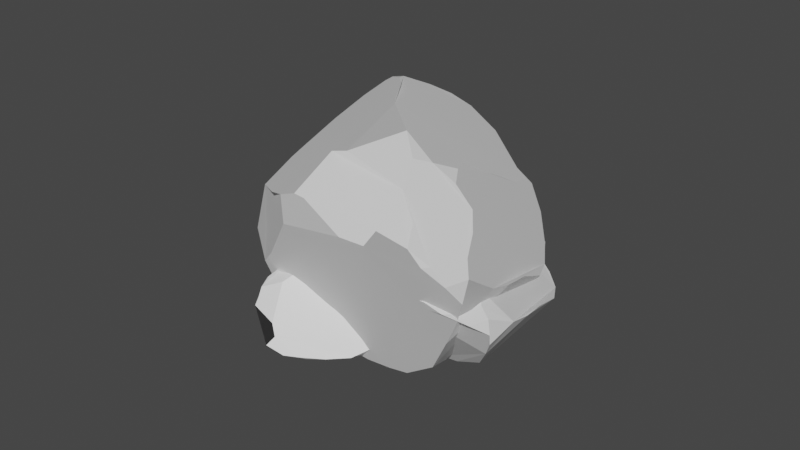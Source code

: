# Source: Stones.blend  (saved by Blender 3.1.7; exported with 4.5.12 LTS)
import bpy
from mathutils import Matrix  # noqa: F401  (used for matrix-valued properties, if any)

bpy.ops.wm.read_factory_settings(use_empty=True)
scene = bpy.context.scene
scene.name = 'Scene'

# ---- collections
col_collection = bpy.data.collections.new('Collection'); scene.collection.children.link(col_collection)

# ---- materials (node trees are filled in below, after node groups)
mat_material = bpy.data.materials.new('Material')
mat_material.alpha_threshold = 0.0
mat_material.use_transparent_shadow = False
mat_material.line_color = (0.0, 0.0, 0.0, 1.0)
mat_material_001 = bpy.data.materials.new('Material.001')
mat_material_001.use_transparent_shadow = False
mat_material_002 = bpy.data.materials.new('Material.002')
mat_material_002.use_transparent_shadow = False

# ---- material node trees
mat_material.use_nodes = True; mat_material.node_tree.nodes.clear()
_N = mat_material.node_tree.nodes; _L = mat_material.node_tree.links
n0 = _N.new('ShaderNodeOutputMaterial'); n0.name = 'Material Output'; n0.location = (300, 300)
n1 = _N.new('ShaderNodeBsdfPrincipled'); n1.name = 'Principled BSDF'; n1.location = (10, 300)
n1.distribution = 'GGX'
n1.subsurface_method = 'BURLEY'
n1.inputs[2].default_value = 0.4
n1.inputs[3].default_value = 1.45
n1.inputs[27].default_value = (0.0, 0.0, 0.0, 1.0)
n1.inputs[28].default_value = 1.0
_L.new(n1.outputs[0], n0.inputs[0])
n0.is_active_output = True
mat_material_001.use_nodes = True; mat_material_001.node_tree.nodes.clear()
_N = mat_material_001.node_tree.nodes; _L = mat_material_001.node_tree.links
n0 = _N.new('ShaderNodeBsdfPrincipled'); n0.name = 'Principled BSDF'; n0.location = (10, 300)
n0.distribution = 'GGX'
n0.subsurface_method = 'RANDOM_WALK_SKIN'
n0.inputs[2].default_value = 0.4
n0.inputs[3].default_value = 1.45
n0.inputs[27].default_value = (0.0, 0.0, 0.0, 1.0)
n0.inputs[28].default_value = 1.0
n1 = _N.new('ShaderNodeOutputMaterial'); n1.name = 'Material Output'; n1.location = (300, 300)
n2 = _N.new('ShaderNodeNormalMap'); n2.name = 'Normal Map'; n2.location = (-300, -300)
n2.label = 'Normal/Map'
n2.inputs[0].default_value = 0.0
_L.new(n0.outputs[0], n1.inputs[0])
_L.new(n2.outputs[0], n0.inputs[5])
n1.is_active_output = True
mat_material_002.use_nodes = True; mat_material_002.node_tree.nodes.clear()
_N = mat_material_002.node_tree.nodes; _L = mat_material_002.node_tree.links
n0 = _N.new('ShaderNodeBsdfPrincipled'); n0.name = 'Principled BSDF'; n0.location = (10, 300)
n0.distribution = 'GGX'
n0.subsurface_method = 'RANDOM_WALK_SKIN'
n0.inputs[2].default_value = 0.4
n0.inputs[3].default_value = 1.45
n0.inputs[27].default_value = (0.0, 0.0, 0.0, 1.0)
n0.inputs[28].default_value = 1.0
n1 = _N.new('ShaderNodeOutputMaterial'); n1.name = 'Material Output'; n1.location = (300, 300)
n2 = _N.new('ShaderNodeNormalMap'); n2.name = 'Normal Map'; n2.location = (-300, -300)
n2.label = 'Normal/Map'
n2.inputs[0].default_value = 0.0
_L.new(n0.outputs[0], n1.inputs[0])
_L.new(n2.outputs[0], n0.inputs[5])
n1.is_active_output = True

# ---- world
world_world = bpy.data.worlds.new('World'); scene.world = world_world
world_world.use_nodes = True; world_world.node_tree.nodes.clear()
_N = world_world.node_tree.nodes; _L = world_world.node_tree.links
n0 = _N.new('ShaderNodeOutputWorld'); n0.name = 'World Output'; n0.location = (300, 300)
n1 = _N.new('ShaderNodeBackground'); n1.name = 'Background'; n1.location = (10, 300)
n1.inputs[0].default_value = (0.05088, 0.05088, 0.05088, 1.0)
_L.new(n1.outputs[0], n0.inputs[0])
n0.is_active_output = True
world_world.color = (0.05088, 0.05088, 0.05088)
world_world.use_sun_shadow = False
world_world.sun_shadow_jitter_overblur = 0.0

# ---- meshes
me_cube = bpy.data.meshes.new('Cube')
me_cube.from_pydata([(0.2758, -0.663, -0.5172), (1.394, -0.6012, -0.1811), (0.259, 0.5188, -0.2773), (0.7469, -0.8552, 0.8329), (0.7223, -0.8903, 0.792), (0.61, -0.682, -0.8199), (0.7599, 0.6227, 0.6052), (1.523, -0.2057, -0.5776), (1.506, -0.05945, -0.7569), (1.401, 0.2721, -0.7274), (0.8338, 0.5636, 0.7096), (1.009, 0.5082, 0.7136), (1.166, 0.4991, 0.5676), (0.7184, 0.4524, 0.7631), (0.8971, 0.4745, 0.8117), (0.84, 0.3259, 0.8994), (0.4587, 0.2166, 0.7855), (1.276, 0.1429, 0.4807), (0.1857, -0.1084, 0.7847), (0.2666, 0.03898, 0.7615), (0.8349, -0.01739, 0.9763), (0.7816, -0.2147, 1.013), (0.7455, -0.3972, 1.025), (0.01899, -0.2174, 0.6262), (0.1509, -0.2756, 0.8204), (0.3517, -0.4464, 0.932), (0.7564, -0.6198, 0.9654), (1.086, -0.5706, 0.7236), (0.98, -0.5997, 0.8244), (0.8548, -0.643, 0.9012), (0.499, -0.5416, 0.989), (0.623, -0.6242, 1.012), (0.6763, -0.7581, 0.9269), (1.169, -0.6349, 0.5665), (1.3, -0.7069, 0.08996), (1.214, -0.707, 0.3879), (1.19, -0.797, 0.3002), (1.056, -0.8789, -0.1303), (1.034, -0.9219, 0.435), (1.008, -0.8429, -0.2735), (0.907, -0.9293, 0.6223), (0.7845, -0.9636, 0.6931), (0.7241, -1.012, -0.248), (0.7917, -1.037, 0.4806), (0.7362, -1.042, -0.1326), (0.6795, -0.9933, 0.413), (0.6496, -0.9411, -0.4896), (0.6735, -0.988, -0.37), (0.6481, -0.9898, 0.2112), (0.5185, -0.888, -0.3291), (-0.003857, -0.3236, -0.5327), (-0.1028, -0.177, -0.3284), (-0.08325, -0.1806, -0.1436), (-0.06846, -0.1587, 0.2506), (-0.01553, -0.2196, 0.4823), (-0.08973, -0.1488, -0.001656), (-0.0175, -0.167, 0.4893), (-0.08004, -0.2016, -0.5091), (0.007073, 0.07456, -0.5598), (0.07487, 0.2465, -0.4359), (0.1347, 0.3499, -0.3691), (0.2634, 0.529, -0.2333), (0.9418, 0.5565, -0.6416), (0.967, 0.4991, -0.7522), (1.17, 0.3966, -0.7829), (0.8801, 0.3271, -0.8369), (1.314, 0.2601, -0.8338), (0.5909, 0.06389, -0.8851), (0.8174, -0.002354, -1.019), (0.1723, 0.02766, -0.7041), (1.426, 0.05491, -0.8954), (1.456, 0.001835, -0.8585), (0.4, -0.1382, -0.9307), (1.314, -0.03282, -0.9451), (0.8225, -0.1635, -1.082), (0.3224, -0.2105, -0.9146), (0.8645, -0.2434, -1.063), (1.108, -0.1366, -1.004), (0.3459, -0.6103, -0.7763), (0.7402, -0.5298, -0.8869), (0.7909, -0.4001, -0.975), (0.1867, -0.5489, -0.6394), (1.366, 0.4469, 0.1452), (1.3, 0.471, 0.4028), (1.308, 0.3124, 0.4208), (1.49, 0.3793, -0.03237), (1.544, 0.3053, -0.3342), (1.469, 0.2839, -0.6072), (1.575, 0.2454, -0.4463), (1.561, 0.2902, -0.268), (1.564, 0.1797, -0.6099), (1.539, -0.06583, -0.6632), (1.278, -0.03522, 0.4349), (1.269, -0.2235, 0.4352), (1.505, -0.303, -0.4595), (1.479, -0.3885, -0.3817), (1.423, -0.5287, -0.2599), (1.274, -0.45, 0.4097), (1.24, -0.5529, 0.4717), (0.337, 0.6225, -0.2267), (0.506, 0.7318, -0.01738), (0.5349, 0.7128, -0.2609), (0.508, 0.6975, 0.1172), (0.603, 0.7064, 0.2701), (0.6305, 0.6755, -0.3444), (0.8146, 0.6127, -0.534), (0.6809, 0.6759, 0.4529)], [], [(10, 13, 14), (18, 23, 24), (33, 98, 97, 93, 17, 84, 83, 12, 11, 14, 15, 20, 21, 22, 26, 29, 28, 27), (17, 93, 92), (35, 36, 34), (34, 37, 39, 42, 47, 46, 5, 79, 80, 77, 73, 71, 8, 7, 94, 95, 96, 1), (40, 41, 43, 45, 48, 44, 42, 39, 37, 38), (50, 51, 57), (60, 61, 2), (103, 106, 6, 10, 11, 12, 83, 82, 85, 86, 88, 87, 9, 66, 64, 63, 62, 105, 104, 101, 100), (8, 71, 70, 66, 9, 90, 91), (68, 65, 66, 70, 73, 77, 76, 74), (5, 78, 75, 72, 68, 74, 80), (74, 76, 80), (57, 58, 69, 72, 75, 78, 81, 50), (86, 89, 88), (7, 8, 91), (83, 84, 17, 92, 93, 97, 98, 35, 34, 1, 96, 95, 94, 7, 91, 90, 88, 89, 85, 82), (61, 102, 99), (63, 65, 67, 69, 59, 60, 2, 99, 101, 104, 105), (102, 103, 100), (105, 62, 63), (10, 6, 13), (15, 14, 13, 16, 19, 18, 24, 21, 20), (21, 24, 25), (22, 21, 25, 30, 31, 26), (31, 32, 26), (32, 4, 3), (98, 33, 35), (29, 26, 32, 3, 41, 40, 38, 36, 35, 33, 27, 28), (34, 36, 38, 37), (41, 3, 4), (43, 41, 4, 32, 31, 30, 25, 24, 23, 54, 53, 55, 52, 51, 50, 81, 0, 49, 48, 45), (51, 52, 55, 59, 58, 57), (54, 56, 53), (54, 23, 56), (55, 60, 59), (69, 58, 59), (63, 64, 65), (64, 66, 65), (65, 68, 72), (65, 72, 67), (70, 71, 73), (69, 67, 72), (77, 80, 76), (79, 5, 80), (0, 81, 78, 5, 46, 47, 49), (86, 85, 89), (87, 88, 90), (9, 87, 90), (2, 61, 99), (99, 102, 100, 101), (61, 60, 55, 53, 56, 23, 18, 19, 16, 13, 6, 106, 103, 102), (14, 11, 10), (48, 49, 47, 42, 44)])
_uv = me_cube.uv_layers.new(name='UVMap')
_uv.uv.foreach_set('vector', [0.7337, 0.5173, 0.7545, 0.5357, 0.7254, 0.5364, 0.8452, 0.6319, 0.8713, 0.6555, 0.8464, 0.6591, 0.661, 0.7388, 0.613, 0.746, 0.6024, 0.7181, 0.6099, 0.6608, 0.6222, 0.5823, 0.611, 0.5408, 0.6069, 0.5049, 0.6631, 0.5124, 0.7027, 0.5221, 0.7254, 0.5364, 0.7337, 0.5626, 0.7318, 0.6184, 0.7421, 0.6468, 0.7465, 0.6736, 0.7461, 0.708, 0.7307, 0.7156, 0.7076, 0.7157, 0.6837, 0.72, 0.6222, 0.5823, 0.6099, 0.6608, 0.6094, 0.6168, 0.5765, 0.778, 0.5538, 0.7908, 0.5152, 0.7631, 0.5152, 0.7631, 0.4759, 0.8179, 0.4502, 0.8241, 0.4634, 0.8761, 0.4421, 0.8859, 0.4231, 0.8894, 0.2229, 0.7373, 0.2486, 0.7112, 0.2538, 0.6869, 0.3043, 0.6485, 0.3376, 0.6296, 0.3625, 0.625, 0.3769, 0.632, 0.4015, 0.6582, 0.4163, 0.6803, 0.4287, 0.6962, 0.4479, 0.7253, 0.4664, 0.741, 0.598, 0.8466, 0.6037, 0.8641, 0.5721, 0.8672, 0.564, 0.8827, 0.5282, 0.8869, 0.479, 0.8746, 0.4634, 0.8761, 0.4502, 0.8241, 0.4759, 0.8179, 0.5716, 0.8268, 0.4037, 0.07019, 0.4424, 0.1014, 0.4128, 0.09568, 0.4306, 0.2057, 0.4636, 0.257, 0.4475, 0.2555, 0.5652, 0.3439, 0.5976, 0.3625, 0.7424, 0.5009, 0.7337, 0.5173, 0.7027, 0.5221, 0.6245, 0.4669, 0.6069, 0.5049, 0.5435, 0.5173, 0.5049, 0.5476, 0.447, 0.5652, 0.4266, 0.5777, 0.3946, 0.5702, 0.3699, 0.5745, 0.3456, 0.5795, 0.3291, 0.5473, 0.2896, 0.5268, 0.375, 0.4401, 0.3951, 0.3866, 0.4406, 0.3466, 0.4601, 0.3306, 0.5097, 0.3242, 0.3769, 0.632, 0.3625, 0.625, 0.3566, 0.6161, 0.3456, 0.5795, 0.3699, 0.5745, 0.4038, 0.5921, 0.394, 0.6343, 0.2605, 0.6267, 0.2733, 0.5694, 0.3456, 0.5795, 0.3566, 0.6161, 0.3376, 0.6296, 0.3043, 0.6485, 0.2657, 0.6587, 0.26, 0.6483, 0.2229, 0.7373, 0.1795, 0.7286, 0.1786, 0.6562, 0.1909, 0.6444, 0.2605, 0.6267, 0.26, 0.6483, 0.2538, 0.6869, 0.26, 0.6483, 0.2657, 0.6587, 0.2538, 0.6869, 0.4128, 0.09568, 0.4007, 0.1433, 0.1388, 0.6149, 0.1909, 0.6444, 0.1786, 0.6562, 0.1795, 0.7286, 0.1423, 0.7296, 0.4037, 0.07019, 0.447, 0.5652, 0.4598, 0.5683, 0.4266, 0.5777, 0.4015, 0.6582, 0.3769, 0.632, 0.394, 0.6343, 0.6069, 0.5049, 0.611, 0.5408, 0.6222, 0.5823, 0.6094, 0.6168, 0.6099, 0.6608, 0.6024, 0.7181, 0.613, 0.746, 0.5765, 0.778, 0.5152, 0.7631, 0.4664, 0.741, 0.4479, 0.7253, 0.4287, 0.6962, 0.4163, 0.6803, 0.4015, 0.6582, 0.394, 0.6343, 0.4038, 0.5921, 0.4266, 0.5777, 0.4598, 0.5683, 0.5049, 0.5476, 0.5435, 0.5173, 0.4636, 0.257, 0.534, 0.3254, 0.4628, 0.2841, 0.2896, 0.5268, 0.2733, 0.5694, 0.2138, 0.6059, 0.3799, 0.1445, 0.4185, 0.1827, 0.4306, 0.2057, 0.4475, 0.2555, 0.4628, 0.2841, 0.4601, 0.3306, 0.4406, 0.3466, 0.2656, 0.5, 0.534, 0.3254, 0.5652, 0.3439, 0.5097, 0.3242, 0.3951, 0.3866, 0.375, 0.4401, 0.375, 0.4027, 0.7337, 0.5173, 0.7424, 0.5009, 0.7545, 0.5357, 0.7337, 0.5626, 0.7254, 0.5364, 0.7545, 0.5357, 0.7977, 0.5723, 0.8337, 0.6029, 0.8452, 0.6319, 0.8464, 0.6591, 0.7421, 0.6468, 0.7318, 0.6184, 0.7421, 0.6468, 0.8464, 0.6591, 0.8093, 0.6847, 0.7465, 0.6736, 0.7421, 0.6468, 0.8093, 0.6847, 0.7853, 0.6972, 0.7664, 0.7065, 0.7461, 0.708, 0.7664, 0.7065, 0.758, 0.7281, 0.7461, 0.708, 0.758, 0.7281, 0.7521, 0.7497, 0.747, 0.7454, 0.613, 0.746, 0.6172, 0.785, 0.5765, 0.778, 0.7307, 0.7156, 0.7461, 0.708, 0.758, 0.7281, 0.6242, 0.8672, 0.6037, 0.8641, 0.598, 0.8466, 0.5716, 0.8268, 0.5538, 0.7908, 0.5765, 0.778, 0.661, 0.7388, 0.6837, 0.72, 0.7076, 0.7157, 0.5152, 0.7631, 0.5538, 0.7908, 0.5716, 0.8268, 0.4759, 0.8179, 0.6037, 0.8641, 0.6242, 0.8672, 0.6228, 0.8766, 0.5721, 0.8672, 0.6037, 0.8641, 0.7521, 0.7497, 0.758, 0.7281, 0.7664, 0.7065, 0.7853, 0.6972, 0.8093, 0.6847, 0.8464, 0.6591, 0.613, 0.09927, 0.5892, 0.09705, 0.5501, 0.1114, 0.4989, 0.108, 0.4748, 0.1008, 0.4424, 0.1014, 0.4037, 0.07019, 0.3789, 0.02872, 0.3954, 0.9712, 0.4416, 0.9117, 0.5282, 0.8869, 0.564, 0.8827, 0.4424, 0.1014, 0.4748, 0.1008, 0.4989, 0.108, 0.4185, 0.1827, 0.4007, 0.1433, 0.4128, 0.09568, 0.5892, 0.09705, 0.5934, 0.1111, 0.5501, 0.1114, 0.5892, 0.09705, 0.613, 0.09927, 0.5934, 0.1111, 0.4989, 0.108, 0.4306, 0.2057, 0.4185, 0.1827, 0.3799, 0.1445, 0.4007, 0.1433, 0.4185, 0.1827, 0.2896, 0.5268, 0.3291, 0.5473, 0.2733, 0.5694, 0.3291, 0.5473, 0.3456, 0.5795, 0.2733, 0.5694, 0.2733, 0.5694, 0.2605, 0.6267, 0.1909, 0.6444, 0.2733, 0.5694, 0.1909, 0.6444, 0.2138, 0.6059, 0.3566, 0.6161, 0.3625, 0.625, 0.3376, 0.6296, 0.1388, 0.6149, 0.2138, 0.6059, 0.1909, 0.6444, 0.3043, 0.6485, 0.2538, 0.6869, 0.2657, 0.6587, 0.2486, 0.7112, 0.2229, 0.7373, 0.2538, 0.6869, 0.1341, 0.7448, 0.1423, 0.7296, 0.1795, 0.7286, 0.3749, 0.9073, 0.4231, 0.8894, 0.4421, 0.8859, 0.4416, 0.9117, 0.447, 0.5652, 0.5049, 0.5476, 0.4598, 0.5683, 0.3946, 0.5702, 0.4266, 0.5777, 0.4038, 0.5921, 0.3699, 0.5745, 0.3946, 0.5702, 0.4038, 0.5921, 0.4475, 0.2555, 0.4636, 0.257, 0.4628, 0.2841, 0.4628, 0.2841, 0.534, 0.3254, 0.5097, 0.3242, 0.4601, 0.3306, 0.4636, 0.257, 0.4306, 0.2057, 0.4989, 0.108, 0.5501, 0.1114, 0.5934, 0.1111, 0.8713, 0.6555, 0.8452, 0.6319, 0.8337, 0.6029, 0.7977, 0.5723, 0.7545, 0.5357, 0.6207, 0.3771, 0.5976, 0.3625, 0.5652, 0.3439, 0.534, 0.3254, 0.7254, 0.5364, 0.7027, 0.5221, 0.7337, 0.5173, 0.5282, 0.8869, 0.4416, 0.9117, 0.4421, 0.8859, 0.4634, 0.8761, 0.479, 0.8746])
me_cube.materials.append(mat_material)
me_cube.use_remesh_preserve_volume = False
me_cube.use_remesh_preserve_attributes = False
me_cube.use_mirror_vertex_groups = False
me_cube.update()
me_cube_003 = bpy.data.meshes.new('Cube.003')
me_cube_003.from_pydata([(0.1242, -0.8833, -0.6527), (1.242, -0.8215, -0.3165), (0.1073, 0.2986, -0.4128), (0.5953, -1.075, 0.6975), (0.5706, -1.111, 0.6566), (0.4584, -0.9022, -0.9553), (0.6083, 0.4024, 0.4698), (1.371, -0.426, -0.7131), (1.354, -0.2797, -0.8923), (1.25, 0.05188, -0.8628), (0.6821, 0.3434, 0.5742), (0.8568, 0.288, 0.5781), (1.015, 0.2789, 0.4321), (0.5668, 0.2321, 0.6276), (0.7454, 0.2542, 0.6762), (0.6883, 0.1057, 0.7639), (0.3071, -0.003699, 0.6501), (1.125, -0.07736, 0.3452), (0.03406, -0.3286, 0.6493), (0.1149, -0.1813, 0.626), (0.6833, -0.2377, 0.8408), (0.6299, -0.435, 0.8777), (0.5939, -0.6174, 0.89), (-0.1327, -0.4377, 0.4908), (-0.0008066, -0.4959, 0.6849), (0.2, -0.6666, 0.7965), (0.6047, -0.8401, 0.83), (0.9346, -0.7909, 0.5882), (0.8284, -0.82, 0.689), (0.7031, -0.8632, 0.7658), (0.3473, -0.7619, 0.8535), (0.4713, -0.8445, 0.8762), (0.5246, -0.9784, 0.7914), (1.017, -0.8552, 0.431), (1.148, -0.9272, -0.04549), (1.062, -0.9272, 0.2524), (1.038, -1.017, 0.1648), (0.904, -1.099, -0.2658), (0.8819, -1.142, 0.2996), (0.8566, -1.063, -0.4089), (0.7553, -1.15, 0.4869), (0.6328, -1.184, 0.5577), (0.5725, -1.232, -0.3834), (0.6401, -1.258, 0.3452), (0.5846, -1.263, -0.2681), (0.5278, -1.214, 0.2775), (0.4979, -1.161, -0.6251), (0.5218, -1.208, -0.5055), (0.4965, -1.21, 0.07573), (0.3668, -1.108, -0.4646), (-0.1555, -0.5439, -0.6681), (-0.2545, -0.3972, -0.4638), (-0.2349, -0.4008, -0.279), (-0.2201, -0.3789, 0.1152), (-0.1672, -0.4399, 0.3469), (-0.2414, -0.3691, -0.1371), (-0.1692, -0.3873, 0.3539), (-0.2317, -0.4218, -0.6445), (-0.1446, -0.1457, -0.6952), (-0.0768, 0.02621, -0.5713), (-0.01701, 0.1296, -0.5046), (0.1118, 0.3087, -0.3688), (0.7902, 0.3362, -0.7771), (0.8153, 0.2788, -0.8877), (1.018, 0.1763, -0.9184), (0.7285, 0.1068, -0.9723), (1.162, 0.03979, -0.9692), (0.4393, -0.1564, -1.021), (0.6658, -0.2226, -1.154), (0.02061, -0.1926, -0.8395), (1.274, -0.1654, -1.031), (1.305, -0.2184, -0.9939), (0.2484, -0.3585, -1.066), (1.163, -0.2531, -1.081), (0.6708, -0.3838, -1.218), (0.1707, -0.4308, -1.05), (0.7128, -0.4637, -1.199), (0.9563, -0.3568, -1.139), (0.1942, -0.8306, -0.9118), (0.5885, -0.7501, -1.022), (0.6392, -0.6204, -1.11), (0.03504, -0.7691, -0.7749), (1.215, 0.2266, 0.009742), (1.148, 0.2508, 0.2673), (1.156, 0.09211, 0.2854), (1.339, 0.1591, -0.1678), (1.392, 0.08504, -0.4697), (1.317, 0.06368, -0.7427), (1.423, 0.02509, -0.5818), (1.409, 0.06997, -0.4035), (1.413, -0.04055, -0.7454), (1.388, -0.2861, -0.7987), (1.126, -0.2555, 0.2995), (1.117, -0.4437, 0.2997), (1.353, -0.5233, -0.5949), (1.327, -0.6088, -0.5172), (1.271, -0.749, -0.3954), (1.122, -0.6703, 0.2742), (1.088, -0.7731, 0.3363), (0.1854, 0.4022, -0.3622), (0.3544, 0.5115, -0.1528), (0.3833, 0.4926, -0.3963), (0.3563, 0.4772, -0.01824), (0.4514, 0.4862, 0.1346), (0.4789, 0.4553, -0.4799), (0.6629, 0.3925, -0.6694), (0.5292, 0.4556, 0.3174)], [], [(10, 13, 14), (18, 23, 24), (33, 98, 97, 93, 17, 84, 83, 12, 11, 14, 15, 20, 21, 22, 26, 29, 28, 27), (17, 93, 92), (35, 36, 34), (34, 37, 39, 42, 47, 46, 5, 79, 80, 77, 73, 71, 8, 7, 94, 95, 96, 1), (40, 41, 43, 45, 48, 44, 42, 39, 37, 38), (50, 51, 57), (60, 61, 2), (103, 106, 6, 10, 11, 12, 83, 82, 85, 86, 88, 87, 9, 66, 64, 63, 62, 105, 104, 101, 100), (8, 71, 70, 66, 9, 90, 91), (68, 65, 66, 70, 73, 77, 76, 74), (5, 78, 75, 72, 68, 74, 80), (74, 76, 80), (57, 58, 69, 72, 75, 78, 81, 50), (86, 89, 88), (7, 8, 91), (83, 84, 17, 92, 93, 97, 98, 35, 34, 1, 96, 95, 94, 7, 91, 90, 88, 89, 85, 82), (61, 102, 99), (63, 65, 67, 69, 59, 60, 2, 99, 101, 104, 105), (102, 103, 100), (105, 62, 63), (10, 6, 13), (15, 14, 13, 16, 19, 18, 24, 21, 20), (21, 24, 25), (22, 21, 25, 30, 31, 26), (31, 32, 26), (32, 4, 3), (98, 33, 35), (29, 26, 32, 3, 41, 40, 38, 36, 35, 33, 27, 28), (34, 36, 38, 37), (41, 3, 4), (43, 41, 4, 32, 31, 30, 25, 24, 23, 54, 53, 55, 52, 51, 50, 81, 0, 49, 48, 45), (51, 52, 55, 59, 58, 57), (54, 56, 53), (54, 23, 56), (55, 60, 59), (69, 58, 59), (63, 64, 65), (64, 66, 65), (65, 68, 72), (65, 72, 67), (70, 71, 73), (69, 67, 72), (77, 80, 76), (79, 5, 80), (0, 81, 78, 5, 46, 47, 49), (86, 85, 89), (87, 88, 90), (9, 87, 90), (2, 61, 99), (99, 102, 100, 101), (61, 60, 55, 53, 56, 23, 18, 19, 16, 13, 6, 106, 103, 102), (14, 11, 10), (48, 49, 47, 42, 44)])
me_cube_003.polygons.foreach_set('use_smooth', [True] * 55)
_k = set([(0, 49), (0, 81), (1, 34), (1, 96), (2, 60), (2, 99), (3, 4), (3, 32), (3, 41), (4, 32), (4, 41), (5, 46), (5, 78), (5, 79), (5, 80), (6, 10), (6, 13), (6, 106), (7, 8), (7, 91), (7, 94), (8, 71), (8, 91), (9, 66), (9, 87), (9, 90), (10, 11), (10, 13), (10, 14), (11, 12), (11, 14), (12, 83), (13, 14), (13, 16), (14, 15), (15, 20), (16, 19), (17, 84), (17, 92), (17, 93), (18, 19), (18, 23), (18, 24), (20, 21), (21, 22), (21, 24), (21, 25), (22, 26), (23, 24), (23, 54), (23, 56), (24, 25), (25, 30), (26, 29), (26, 31), (26, 32), (27, 28), (27, 33), (28, 29), (30, 31), (31, 32), (33, 35), (33, 98), (34, 35), (34, 36), (34, 37), (35, 36), (35, 98), (36, 38), (37, 38), (37, 39), (38, 40), (39, 42), (40, 41), (41, 43), (42, 44), (42, 47), (43, 45), (44, 48), (45, 48), (46, 47), (47, 49), (48, 49), (50, 51), (50, 57), (50, 81), (51, 52), (51, 57), (52, 55), (53, 54), (53, 55), (53, 56), (54, 56), (55, 59), (55, 60), (57, 58), (58, 59), (58, 69), (59, 60), (60, 61), (61, 99), (61, 102), (62, 63), (62, 105), (63, 64), (63, 65), (63, 105), (64, 66), (65, 66), (65, 67), (65, 68), (65, 72), (66, 70), (67, 69), (67, 72), (68, 72), (68, 74), (69, 72), (70, 71), (70, 73), (71, 73), (72, 75), (73, 77), (74, 76), (74, 80), (75, 78), (76, 77), (76, 80), (77, 80), (78, 81), (79, 80), (82, 83), (82, 85), (83, 84), (85, 86), (85, 89), (86, 88), (86, 89), (87, 88), (87, 90), (88, 89), (88, 90), (90, 91), (92, 93), (93, 97), (94, 95), (95, 96), (97, 98), (99, 101), (99, 102), (100, 101), (100, 102), (100, 103), (101, 104), (102, 103), (103, 106), (104, 105)])
me_cube_003.attributes.new('sharp_edge', 'BOOLEAN', 'EDGE').data.foreach_set('value', [ (min(e.vertices), max(e.vertices)) in _k for e in me_cube_003.edges])
_uv = me_cube_003.uv_layers.new(name='UVMap')
_uv.uv.foreach_set('vector', [0.7337, 0.5173, 0.7545, 0.5357, 0.7254, 0.5364, 0.8452, 0.6319, 0.8713, 0.6555, 0.8464, 0.6591, 0.661, 0.7388, 0.613, 0.746, 0.6024, 0.7181, 0.6099, 0.6608, 0.6222, 0.5823, 0.611, 0.5408, 0.6069, 0.5049, 0.6631, 0.5124, 0.7027, 0.5221, 0.7254, 0.5364, 0.7337, 0.5626, 0.7318, 0.6184, 0.7421, 0.6468, 0.7465, 0.6736, 0.7461, 0.708, 0.7307, 0.7156, 0.7076, 0.7157, 0.6837, 0.72, 0.6222, 0.5823, 0.6099, 0.6608, 0.6094, 0.6168, 0.5765, 0.778, 0.5538, 0.7908, 0.5152, 0.7631, 0.5152, 0.7631, 0.4759, 0.8179, 0.4502, 0.8241, 0.4634, 0.8761, 0.4421, 0.8859, 0.4231, 0.8894, 0.2229, 0.7373, 0.2486, 0.7112, 0.2538, 0.6869, 0.3043, 0.6485, 0.3376, 0.6296, 0.3625, 0.625, 0.3769, 0.632, 0.4015, 0.6582, 0.4163, 0.6803, 0.4287, 0.6962, 0.4479, 0.7253, 0.4664, 0.741, 0.598, 0.8466, 0.6037, 0.8641, 0.5721, 0.8672, 0.564, 0.8827, 0.5282, 0.8869, 0.479, 0.8746, 0.4634, 0.8761, 0.4502, 0.8241, 0.4759, 0.8179, 0.5716, 0.8268, 0.4037, 0.07019, 0.4424, 0.1014, 0.4128, 0.09568, 0.4306, 0.2057, 0.4636, 0.257, 0.4475, 0.2555, 0.5652, 0.3439, 0.5976, 0.3625, 0.7424, 0.5009, 0.7337, 0.5173, 0.7027, 0.5221, 0.6245, 0.4669, 0.6069, 0.5049, 0.5435, 0.5173, 0.5049, 0.5476, 0.447, 0.5652, 0.4266, 0.5777, 0.3946, 0.5702, 0.3699, 0.5745, 0.3456, 0.5795, 0.3291, 0.5473, 0.2896, 0.5268, 0.375, 0.4401, 0.3951, 0.3866, 0.4406, 0.3466, 0.4601, 0.3306, 0.5097, 0.3242, 0.3769, 0.632, 0.3625, 0.625, 0.3566, 0.6161, 0.3456, 0.5795, 0.3699, 0.5745, 0.4038, 0.5921, 0.394, 0.6343, 0.2605, 0.6267, 0.2733, 0.5694, 0.3456, 0.5795, 0.3566, 0.6161, 0.3376, 0.6296, 0.3043, 0.6485, 0.2657, 0.6587, 0.26, 0.6483, 0.2229, 0.7373, 0.1795, 0.7286, 0.1786, 0.6562, 0.1909, 0.6444, 0.2605, 0.6267, 0.26, 0.6483, 0.2538, 0.6869, 0.26, 0.6483, 0.2657, 0.6587, 0.2538, 0.6869, 0.4128, 0.09568, 0.4007, 0.1433, 0.1388, 0.6149, 0.1909, 0.6444, 0.1786, 0.6562, 0.1795, 0.7286, 0.1423, 0.7296, 0.4037, 0.07019, 0.447, 0.5652, 0.4598, 0.5683, 0.4266, 0.5777, 0.4015, 0.6582, 0.3769, 0.632, 0.394, 0.6343, 0.6069, 0.5049, 0.611, 0.5408, 0.6222, 0.5823, 0.6094, 0.6168, 0.6099, 0.6608, 0.6024, 0.7181, 0.613, 0.746, 0.5765, 0.778, 0.5152, 0.7631, 0.4664, 0.741, 0.4479, 0.7253, 0.4287, 0.6962, 0.4163, 0.6803, 0.4015, 0.6582, 0.394, 0.6343, 0.4038, 0.5921, 0.4266, 0.5777, 0.4598, 0.5683, 0.5049, 0.5476, 0.5435, 0.5173, 0.4636, 0.257, 0.534, 0.3254, 0.4628, 0.2841, 0.2896, 0.5268, 0.2733, 0.5694, 0.2138, 0.6059, 0.3799, 0.1445, 0.4185, 0.1827, 0.4306, 0.2057, 0.4475, 0.2555, 0.4628, 0.2841, 0.4601, 0.3306, 0.4406, 0.3466, 0.2656, 0.5, 0.534, 0.3254, 0.5652, 0.3439, 0.5097, 0.3242, 0.3951, 0.3866, 0.375, 0.4401, 0.375, 0.4027, 0.7337, 0.5173, 0.7424, 0.5009, 0.7545, 0.5357, 0.7337, 0.5626, 0.7254, 0.5364, 0.7545, 0.5357, 0.7977, 0.5723, 0.8337, 0.6029, 0.8452, 0.6319, 0.8464, 0.6591, 0.7421, 0.6468, 0.7318, 0.6184, 0.7421, 0.6468, 0.8464, 0.6591, 0.8093, 0.6847, 0.7465, 0.6736, 0.7421, 0.6468, 0.8093, 0.6847, 0.7853, 0.6972, 0.7664, 0.7065, 0.7461, 0.708, 0.7664, 0.7065, 0.758, 0.7281, 0.7461, 0.708, 0.758, 0.7281, 0.7521, 0.7497, 0.747, 0.7454, 0.613, 0.746, 0.6172, 0.785, 0.5765, 0.778, 0.7307, 0.7156, 0.7461, 0.708, 0.758, 0.7281, 0.6242, 0.8672, 0.6037, 0.8641, 0.598, 0.8466, 0.5716, 0.8268, 0.5538, 0.7908, 0.5765, 0.778, 0.661, 0.7388, 0.6837, 0.72, 0.7076, 0.7157, 0.5152, 0.7631, 0.5538, 0.7908, 0.5716, 0.8268, 0.4759, 0.8179, 0.6037, 0.8641, 0.6242, 0.8672, 0.6228, 0.8766, 0.5721, 0.8672, 0.6037, 0.8641, 0.7521, 0.7497, 0.758, 0.7281, 0.7664, 0.7065, 0.7853, 0.6972, 0.8093, 0.6847, 0.8464, 0.6591, 0.613, 0.09927, 0.5892, 0.09705, 0.5501, 0.1114, 0.4989, 0.108, 0.4748, 0.1008, 0.4424, 0.1014, 0.4037, 0.07019, 0.3789, 0.02872, 0.3954, 0.9712, 0.4416, 0.9117, 0.5282, 0.8869, 0.564, 0.8827, 0.4424, 0.1014, 0.4748, 0.1008, 0.4989, 0.108, 0.4185, 0.1827, 0.4007, 0.1433, 0.4128, 0.09568, 0.5892, 0.09705, 0.5934, 0.1111, 0.5501, 0.1114, 0.5892, 0.09705, 0.613, 0.09927, 0.5934, 0.1111, 0.4989, 0.108, 0.4306, 0.2057, 0.4185, 0.1827, 0.3799, 0.1445, 0.4007, 0.1433, 0.4185, 0.1827, 0.2896, 0.5268, 0.3291, 0.5473, 0.2733, 0.5694, 0.3291, 0.5473, 0.3456, 0.5795, 0.2733, 0.5694, 0.2733, 0.5694, 0.2605, 0.6267, 0.1909, 0.6444, 0.2733, 0.5694, 0.1909, 0.6444, 0.2138, 0.6059, 0.3566, 0.6161, 0.3625, 0.625, 0.3376, 0.6296, 0.1388, 0.6149, 0.2138, 0.6059, 0.1909, 0.6444, 0.3043, 0.6485, 0.2538, 0.6869, 0.2657, 0.6587, 0.2486, 0.7112, 0.2229, 0.7373, 0.2538, 0.6869, 0.1341, 0.7448, 0.1423, 0.7296, 0.1795, 0.7286, 0.3749, 0.9073, 0.4231, 0.8894, 0.4421, 0.8859, 0.4416, 0.9117, 0.447, 0.5652, 0.5049, 0.5476, 0.4598, 0.5683, 0.3946, 0.5702, 0.4266, 0.5777, 0.4038, 0.5921, 0.3699, 0.5745, 0.3946, 0.5702, 0.4038, 0.5921, 0.4475, 0.2555, 0.4636, 0.257, 0.4628, 0.2841, 0.4628, 0.2841, 0.534, 0.3254, 0.5097, 0.3242, 0.4601, 0.3306, 0.4636, 0.257, 0.4306, 0.2057, 0.4989, 0.108, 0.5501, 0.1114, 0.5934, 0.1111, 0.8713, 0.6555, 0.8452, 0.6319, 0.8337, 0.6029, 0.7977, 0.5723, 0.7545, 0.5357, 0.6207, 0.3771, 0.5976, 0.3625, 0.5652, 0.3439, 0.534, 0.3254, 0.7254, 0.5364, 0.7027, 0.5221, 0.7337, 0.5173, 0.5282, 0.8869, 0.4416, 0.9117, 0.4421, 0.8859, 0.4634, 0.8761, 0.479, 0.8746])
me_cube_003.materials.append(mat_material_001)
me_cube_003.use_remesh_fix_poles = True
me_cube_003.use_remesh_preserve_attributes = False
me_cube_003.update()
me_cube_003.normals_split_custom_set([tuple(v) for v in zip(*[iter([-0.2751, 0.6331, 0.7235, -0.2751, 0.6331, 0.7235, -0.2751, 0.6331, 0.7235, -0.7516, 0.2835, 0.5956, -0.7516, 0.2835, 0.5956, -0.7516, 0.2835, 0.5956, 0.7405, 0.02081, 0.6717, 0.7405, 0.02081, 0.6717, 0.7405, 0.02081, 0.6717, 0.7405, 0.02081, 0.6717, 0.7405, 0.02081, 0.6717, 0.7405, 0.02081, 0.6717, 0.7405, 0.02081, 0.6717, 0.7405, 0.02081, 0.6717, 0.7405, 0.02081, 0.6717, 0.7405, 0.02081, 0.6717, 0.7405, 0.02081, 0.6717, 0.7405, 0.02081, 0.6717, 0.7405, 0.02081, 0.6717, 0.7405, 0.02081, 0.6717, 0.7405, 0.02081, 0.6717, 0.7405, 0.02081, 0.6717, 0.7405, 0.02081, 0.6717, 0.7405, 0.02081, 0.6717, 0.9746, -0.04745, 0.2188, 0.9746, -0.04745, 0.2188, 0.9746, -0.04745, 0.2188, 0.8496, -0.4673, 0.2446, 0.8496, -0.4673, 0.2446, 0.8496, -0.4673, 0.2446, 0.514, -0.6799, -0.5229, 0.514, -0.6799, -0.5229, 0.514, -0.6799, -0.5229, 0.514, -0.6799, -0.5229, 0.514, -0.6799, -0.5229, 0.514, -0.6799, -0.5229, 0.514, -0.6799, -0.5229, 0.514, -0.6799, -0.5229, 0.514, -0.6799, -0.5229, 0.514, -0.6799, -0.5229, 0.514, -0.6799, -0.5229, 0.514, -0.6799, -0.5229, 0.514, -0.6799, -0.5229, 0.514, -0.6799, -0.5229, 0.514, -0.6799, -0.5229, 0.514, -0.6799, -0.5229, 0.514, -0.6799, -0.5229, 0.514, -0.6799, -0.5229, 0.3321, -0.9427, -0.03105, 0.3321, -0.9427, -0.03105, 0.3321, -0.9427, -0.03105, 0.3321, -0.9427, -0.03105, 0.3321, -0.9427, -0.03105, 0.3321, -0.9427, -0.03105, 0.3321, -0.9427, -0.03105, 0.3321, -0.9427, -0.03105, 0.3321, -0.9427, -0.03105, 0.3321, -0.9427, -0.03105, -0.8508, -0.5242, -0.03593, -0.8508, -0.5242, -0.03593, -0.8508, -0.5242, -0.03593, -0.7878, 0.6129, -0.06111, -0.7868, 0.6141, -0.06147, -0.7831, 0.6188, -0.06293, 0.3644, 0.9296, -0.05513, 0.3644, 0.9296, -0.05513, 0.3644, 0.9296, -0.05513, 0.3644, 0.9296, -0.05513, 0.3644, 0.9296, -0.05513, 0.3644, 0.9296, -0.05513, 0.3644, 0.9296, -0.05513, 0.3644, 0.9296, -0.05513, 0.3644, 0.9296, -0.05513, 0.3644, 0.9296, -0.05513, 0.3644, 0.9296, -0.05513, 0.3644, 0.9296, -0.05513, 0.3644, 0.9296, -0.05513, 0.3644, 0.9296, -0.05513, 0.3644, 0.9296, -0.05513, 0.3644, 0.9296, -0.05513, 0.3644, 0.9296, -0.05513, 0.3644, 0.9296, -0.05513, 0.3644, 0.9296, -0.05513, 0.3644, 0.9296, -0.05513, 0.3644, 0.9296, -0.05513, 0.806, 0.3021, -0.509, 0.806, 0.3021, -0.509, 0.806, 0.3021, -0.509, 0.806, 0.3021, -0.509, 0.806, 0.3021, -0.509, 0.806, 0.3021, -0.509, 0.806, 0.3021, -0.509, 0.1426, 0.3597, -0.9221, 0.1426, 0.3597, -0.9221, 0.1426, 0.3597, -0.9221, 0.1426, 0.3597, -0.9221, 0.1426, 0.3597, -0.9221, 0.1426, 0.3597, -0.9221, 0.1426, 0.3597, -0.9221, 0.1426, 0.3597, -0.9221, -0.2735, -0.2237, -0.9355, -0.2735, -0.2237, -0.9355, -0.2735, -0.2237, -0.9355, -0.2735, -0.2237, -0.9355, -0.2735, -0.2237, -0.9355, -0.2735, -0.2237, -0.9355, -0.2735, -0.2237, -0.9355, -0.2861, -0.3638, -0.8864, -0.2861, -0.3638, -0.8864, -0.2861, -0.3638, -0.8864, -0.6928, -0.08047, -0.7166, -0.6928, -0.08047, -0.7166, -0.6928, -0.08047, -0.7166, -0.6928, -0.08047, -0.7166, -0.6928, -0.08047, -0.7166, -0.6928, -0.08047, -0.7166, -0.6928, -0.08047, -0.7166, -0.6928, -0.08047, -0.7166, 0.8226, 0.5633, -0.07756, 0.8226, 0.5633, -0.07756, 0.8226, 0.5633, -0.07756, 0.8862, -0.3137, -0.3409, 0.8862, -0.3137, -0.3409, 0.8862, -0.3137, -0.3409, 0.9605, -0.1077, 0.2566, 0.9605, -0.1077, 0.2566, 0.9605, -0.1077, 0.2566, 0.9605, -0.1077, 0.2566, 0.9605, -0.1077, 0.2566, 0.9605, -0.1077, 0.2566, 0.9605, -0.1077, 0.2566, 0.9605, -0.1077, 0.2566, 0.9605, -0.1077, 0.2566, 0.9605, -0.1077, 0.2566, 0.9605, -0.1077, 0.2566, 0.9605, -0.1077, 0.2566, 0.9605, -0.1077, 0.2566, 0.9605, -0.1077, 0.2566, 0.9605, -0.1077, 0.2566, 0.9605, -0.1077, 0.2566, 0.9605, -0.1077, 0.2566, 0.9605, -0.1077, 0.2566, 0.9605, -0.1077, 0.2566, 0.9605, -0.1077, 0.2566, -0.7687, 0.587, 0.2541, -0.7687, 0.587, 0.2541, -0.7687, 0.587, 0.2541, -0.4005, 0.6245, -0.6705, -0.4005, 0.6245, -0.6705, -0.4005, 0.6245, -0.6705, -0.3989, 0.6325, -0.664, -0.3989, 0.6324, -0.6641, -0.4005, 0.6245, -0.6705, -0.4005, 0.6245, -0.6705, -0.4005, 0.6245, -0.6705, -0.4005, 0.6245, -0.6705, -0.4005, 0.6245, -0.6705, -0.4005, 0.6245, -0.6705, -0.447, 0.8652, 0.2272, -0.447, 0.8652, 0.2272, -0.447, 0.8652, 0.2272, 0.00396, 0.8881, -0.4597, 0.00396, 0.8881, -0.4597, 0.00396, 0.8881, -0.4597, -0.3596, 0.6801, 0.6389, -0.3596, 0.6801, 0.6389, -0.3596, 0.6801, 0.6389, -0.3236, 0.2909, 0.9004, -0.3236, 0.2909, 0.9004, -0.3236, 0.2909, 0.9004, -0.3236, 0.2909, 0.9004, -0.3236, 0.2909, 0.9004, -0.3236, 0.2909, 0.9004, -0.3236, 0.2909, 0.9004, -0.3236, 0.2909, 0.9004, -0.3236, 0.2909, 0.9004, -0.305, 0.2431, 0.9208, -0.305, 0.2431, 0.9208, -0.305, 0.2431, 0.9208, -0.1359, 0.05646, 0.9891, -0.1359, 0.05646, 0.9891, -0.1359, 0.05646, 0.9891, -0.1359, 0.05646, 0.9891, -0.1359, 0.05646, 0.9891, -0.1359, 0.05646, 0.9891, 0.3097, -0.4174, 0.8543, 0.3097, -0.4174, 0.8543, 0.3097, -0.4174, 0.8543, -0.09423, -0.7269, 0.6803, -0.09423, -0.7269, 0.6803, -0.09423, -0.7269, 0.6803, 0.8711, -0.3386, 0.3557, 0.8711, -0.3386, 0.3557, 0.8711, -0.3386, 0.3557, 0.64, -0.5213, 0.5644, 0.64, -0.5213, 0.5644, 0.64, -0.5213, 0.5644, 0.64, -0.5213, 0.5644, 0.64, -0.5213, 0.5644, 0.64, -0.5213, 0.5644, 0.64, -0.5213, 0.5644, 0.64, -0.5213, 0.5644, 0.64, -0.5213, 0.5644, 0.64, -0.5213, 0.5644, 0.64, -0.5213, 0.5644, 0.64, -0.5213, 0.5644, 0.6003, -0.799, -0.03474, 0.6003, -0.799, -0.03474, 0.6003, -0.799, -0.03474, 0.6003, -0.799, -0.03474, 0.07343, -0.7784, 0.6235, 0.07343, -0.7784, 0.6235, 0.07343, -0.7784, 0.6235, -0.7338, -0.6649, 0.1395, -0.7338, -0.6649, 0.1395, -0.7338, -0.6649, 0.1395, -0.7338, -0.6649, 0.1395, -0.7338, -0.6649, 0.1395, -0.7338, -0.6649, 0.1395, -0.7338, -0.6649, 0.1395, -0.7338, -0.6649, 0.1395, -0.7338, -0.6649, 0.1395, -0.7338, -0.6649, 0.1395, -0.7338, -0.6649, 0.1395, -0.7338, -0.6649, 0.1395, -0.7338, -0.6649, 0.1395, -0.7338, -0.6649, 0.1395, -0.7338, -0.6649, 0.1395, -0.7338, -0.6649, 0.1395, -0.7338, -0.6649, 0.1395, -0.7338, -0.6649, 0.1395, -0.7338, -0.6649, 0.1395, -0.7338, -0.6649, 0.1395, -0.9379, 0.3454, -0.03175, -0.9379, 0.3454, -0.03175, -0.9379, 0.3454, -0.03175, -0.9379, 0.3454, -0.03175, -0.9379, 0.3454, -0.03175, -0.9379, 0.3454, -0.03175, -0.9764, -0.06403, 0.2062, -0.9764, -0.06403, 0.2062, -0.9764, -0.06403, 0.2062, -0.97, -0.06743, 0.2337, -0.97, -0.06743, 0.2337, -0.97, -0.06743, 0.2337, -0.8849, 0.4586, 0.08203, -0.8849, 0.4586, 0.08203, -0.8849, 0.4586, 0.08203, -0.3989, 0.6325, -0.664, -0.3984, 0.6345, -0.6623, -0.3989, 0.6324, -0.6641, 0.07047, 0.4115, -0.9087, 0.0704, 0.4117, -0.9086, 0.07024, 0.4122, -0.9084, 0.0704, 0.4117, -0.9086, 0.07019, 0.4124, -0.9083, 0.07024, 0.4122, -0.9084, -0.3322, 0.5035, -0.7976, -0.3322, 0.5035, -0.7976, -0.3322, 0.5035, -0.7976, -0.2396, 0.4233, -0.8737, -0.2396, 0.4233, -0.8737, -0.2396, 0.4233, -0.8737, 0.548, -0.2421, -0.8007, 0.548, -0.2421, -0.8007, 0.548, -0.2421, -0.8007, -0.3753, 0.5266, -0.7628, -0.3753, 0.5266, -0.7628, -0.3753, 0.5266, -0.7628, 0.4252, -0.5869, -0.689, 0.4252, -0.5869, -0.689, 0.4252, -0.5869, -0.689, 0.3599, -0.6164, -0.7004, 0.3599, -0.6164, -0.7004, 0.3599, -0.6164, -0.7004, -0.4931, -0.7905, -0.3632, -0.4931, -0.7905, -0.3632, -0.4931, -0.7905, -0.3632, -0.4931, -0.7905, -0.3632, -0.4931, -0.7905, -0.3632, -0.4931, -0.7905, -0.3632, -0.4931, -0.7905, -0.3632, 0.7404, 0.6713, -0.03242, 0.7404, 0.6713, -0.03242, 0.7404, 0.6713, -0.03242, 0.6986, 0.6477, -0.3041, 0.6986, 0.6477, -0.3041, 0.6986, 0.6477, -0.3041, 0.6598, 0.6154, -0.4312, 0.6598, 0.6154, -0.4312, 0.6598, 0.6154, -0.4312, -0.7831, 0.6188, -0.06293, -0.7868, 0.6141, -0.06147, -0.7822, 0.6199, -0.06328, -0.5394, 0.8421, -0.004238, -0.5394, 0.8421, -0.004238, -0.5394, 0.8421, -0.004238, -0.5394, 0.8421, -0.004238, -0.7556, 0.581, 0.3026, -0.7556, 0.581, 0.3026, -0.7556, 0.581, 0.3026, -0.7556, 0.581, 0.3026, -0.7556, 0.581, 0.3026, -0.7556, 0.581, 0.3026, -0.7556, 0.581, 0.3026, -0.7556, 0.581, 0.3026, -0.7556, 0.581, 0.3026, -0.7556, 0.581, 0.3026, -0.7556, 0.581, 0.3026, -0.7556, 0.581, 0.3026, -0.7556, 0.581, 0.3026, -0.7556, 0.581, 0.3026, 0.2412, 0.8002, 0.5491, 0.2412, 0.8002, 0.5491, 0.2412, 0.8002, 0.5491, -0.5451, -0.8376, -0.03426, -0.5451, -0.8376, -0.03426, -0.5451, -0.8376, -0.03426, -0.5451, -0.8376, -0.03426, -0.5451, -0.8376, -0.03426])] * 3)])
me_cube_004 = bpy.data.meshes.new('Cube.004')
me_cube_004.from_pydata([(-0.8557, -0.4944, -1.11), (0.2625, -0.4327, -0.774), (-0.8726, 0.6874, -0.8703), (-0.3847, -0.6866, 0.24), (-0.4093, -0.7217, 0.1991), (-0.5215, -0.5134, -1.413), (-0.3717, 0.7912, 0.01228), (0.3912, -0.03717, -1.171), (0.3741, 0.1091, -1.35), (0.2697, 0.4407, -1.32), (-0.2978, 0.7322, 0.1167), (-0.1231, 0.6768, 0.1207), (0.03473, 0.6677, -0.02535), (-0.4132, 0.621, 0.1701), (-0.2345, 0.6431, 0.2187), (-0.2916, 0.4945, 0.3064), (-0.6729, 0.3851, 0.1926), (0.1446, 0.3115, -0.1122), (-0.9459, 0.06022, 0.1918), (-0.865, 0.2076, 0.1685), (-0.2967, 0.1512, 0.3833), (-0.35, -0.04612, 0.4203), (-0.3861, -0.2286, 0.4326), (-1.113, -0.04886, 0.03329), (-0.9807, -0.1071, 0.2274), (-0.7799, -0.2778, 0.339), (-0.3752, -0.4512, 0.3725), (-0.04529, -0.4021, 0.1307), (-0.1516, -0.4311, 0.2315), (-0.2768, -0.4744, 0.3083), (-0.6326, -0.3731, 0.396), (-0.5086, -0.4556, 0.4187), (-0.4553, -0.5895, 0.3339), (0.03745, -0.4663, -0.02647), (0.1681, -0.5384, -0.503), (0.08236, -0.5384, -0.2051), (0.0581, -0.6284, -0.2927), (-0.07591, -0.7103, -0.7233), (-0.09803, -0.7533, -0.1579), (-0.1233, -0.6744, -0.8664), (-0.2246, -0.7607, 0.02938), (-0.3471, -0.7951, 0.1002), (-0.4075, -0.8435, -0.8409), (-0.3399, -0.8687, -0.1123), (-0.3953, -0.8739, -0.7256), (-0.4521, -0.8247, -0.18), (-0.482, -0.7726, -1.083), (-0.4581, -0.8194, -0.963), (-0.4835, -0.8213, -0.3818), (-0.6131, -0.7195, -0.922), (-1.135, -0.155, -1.126), (-1.234, -0.008381, -0.9213), (-1.215, -0.01199, -0.7365), (-1.2, 0.009898, -0.3423), (-1.147, -0.05102, -0.1106), (-1.221, 0.01977, -0.5946), (-1.149, 0.001571, -0.1036), (-1.212, -0.033, -1.102), (-1.125, 0.2431, -1.153), (-1.057, 0.415, -1.029), (-0.9969, 0.5185, -0.9621), (-0.8682, 0.6975, -0.8263), (-0.1898, 0.725, -1.235), (-0.1646, 0.6677, -1.345), (0.03793, 0.5651, -1.376), (-0.2515, 0.4956, -1.43), (0.1822, 0.4286, -1.427), (-0.5406, 0.2325, -1.478), (-0.3142, 0.1662, -1.612), (-0.9593, 0.1962, -1.297), (0.2941, 0.2235, -1.488), (0.3246, 0.1704, -1.451), (-0.7316, 0.03035, -1.524), (0.1826, 0.1358, -1.538), (-0.3091, 0.005026, -1.675), (-0.8092, -0.04192, -1.508), (-0.2671, -0.07483, -1.656), (-0.02361, 0.032, -1.597), (-0.7857, -0.4417, -1.369), (-0.3914, -0.3612, -1.48), (-0.3407, -0.2315, -1.568), (-0.9449, -0.3803, -1.232), (0.2347, 0.6155, -0.4477), (0.1685, 0.6396, -0.1902), (0.1762, 0.481, -0.1721), (0.3586, 0.5479, -0.6253), (0.4126, 0.4739, -0.9272), (0.3372, 0.4525, -1.2), (0.443, 0.4139, -1.039), (0.4291, 0.4588, -0.8609), (0.4327, 0.3483, -1.203), (0.4078, 0.1027, -1.256), (0.1462, 0.1334, -0.158), (0.137, -0.0549, -0.1578), (0.373, -0.1345, -1.052), (0.3476, -0.2199, -0.9747), (0.2915, -0.3601, -0.8528), (0.1421, -0.2814, -0.1833), (0.108, -0.3843, -0.1212), (-0.7946, 0.7911, -0.8197), (-0.6256, 0.9004, -0.6103), (-0.5967, 0.8814, -0.8538), (-0.6236, 0.866, -0.4757), (-0.5286, 0.875, -0.3229), (-0.501, 0.8441, -0.9373), (-0.317, 0.7813, -1.127), (-0.4507, 0.8445, -0.14)], [], [(10, 13, 14), (18, 23, 24), (33, 98, 97, 93, 17, 84, 83, 12, 11, 14, 15, 20, 21, 22, 26, 29, 28, 27), (17, 93, 92), (35, 36, 34), (34, 37, 39, 42, 47, 46, 5, 79, 80, 77, 73, 71, 8, 7, 94, 95, 96, 1), (40, 41, 43, 45, 48, 44, 42, 39, 37, 38), (50, 51, 57), (60, 61, 2), (103, 106, 6, 10, 11, 12, 83, 82, 85, 86, 88, 87, 9, 66, 64, 63, 62, 105, 104, 101, 100), (8, 71, 70, 66, 9, 90, 91), (68, 65, 66, 70, 73, 77, 76, 74), (5, 78, 75, 72, 68, 74, 80), (74, 76, 80), (57, 58, 69, 72, 75, 78, 81, 50), (86, 89, 88), (7, 8, 91), (83, 84, 17, 92, 93, 97, 98, 35, 34, 1, 96, 95, 94, 7, 91, 90, 88, 89, 85, 82), (61, 102, 99), (63, 65, 67, 69, 59, 60, 2, 99, 101, 104, 105), (102, 103, 100), (105, 62, 63), (10, 6, 13), (15, 14, 13, 16, 19, 18, 24, 21, 20), (21, 24, 25), (22, 21, 25, 30, 31, 26), (31, 32, 26), (32, 4, 3), (98, 33, 35), (29, 26, 32, 3, 41, 40, 38, 36, 35, 33, 27, 28), (34, 36, 38, 37), (41, 3, 4), (43, 41, 4, 32, 31, 30, 25, 24, 23, 54, 53, 55, 52, 51, 50, 81, 0, 49, 48, 45), (51, 52, 55, 59, 58, 57), (54, 56, 53), (54, 23, 56), (55, 60, 59), (69, 58, 59), (63, 64, 65), (64, 66, 65), (65, 68, 72), (65, 72, 67), (70, 71, 73), (69, 67, 72), (77, 80, 76), (79, 5, 80), (0, 81, 78, 5, 46, 47, 49), (86, 85, 89), (87, 88, 90), (9, 87, 90), (2, 61, 99), (99, 102, 100, 101), (61, 60, 55, 53, 56, 23, 18, 19, 16, 13, 6, 106, 103, 102), (14, 11, 10), (48, 49, 47, 42, 44)])
me_cube_004.polygons.foreach_set('use_smooth', [True] * 55)
_k = set([(0, 49), (0, 81), (1, 34), (1, 96), (2, 60), (2, 99), (3, 4), (3, 32), (3, 41), (4, 32), (4, 41), (5, 46), (5, 78), (5, 79), (5, 80), (6, 10), (6, 13), (6, 106), (7, 8), (7, 91), (7, 94), (8, 71), (8, 91), (9, 66), (9, 87), (9, 90), (10, 11), (10, 13), (10, 14), (11, 12), (11, 14), (12, 83), (13, 14), (13, 16), (14, 15), (15, 20), (16, 19), (17, 84), (17, 92), (17, 93), (18, 19), (18, 23), (18, 24), (20, 21), (21, 22), (21, 24), (21, 25), (22, 26), (23, 24), (23, 54), (23, 56), (24, 25), (25, 30), (26, 29), (26, 31), (26, 32), (27, 28), (27, 33), (28, 29), (30, 31), (31, 32), (33, 35), (33, 98), (34, 35), (34, 36), (34, 37), (35, 36), (35, 98), (36, 38), (37, 38), (37, 39), (38, 40), (39, 42), (40, 41), (41, 43), (42, 44), (42, 47), (43, 45), (44, 48), (45, 48), (46, 47), (47, 49), (48, 49), (50, 51), (50, 57), (50, 81), (51, 52), (51, 57), (52, 55), (53, 54), (53, 55), (53, 56), (54, 56), (55, 59), (55, 60), (57, 58), (58, 59), (58, 69), (59, 60), (60, 61), (61, 99), (61, 102), (62, 63), (62, 105), (63, 64), (63, 65), (63, 105), (64, 66), (65, 66), (65, 67), (65, 68), (65, 72), (66, 70), (67, 69), (67, 72), (68, 72), (68, 74), (69, 72), (70, 71), (70, 73), (71, 73), (72, 75), (73, 77), (74, 76), (74, 80), (75, 78), (76, 77), (76, 80), (77, 80), (78, 81), (79, 80), (82, 83), (82, 85), (83, 84), (85, 86), (85, 89), (86, 88), (86, 89), (87, 88), (87, 90), (88, 89), (88, 90), (90, 91), (92, 93), (93, 97), (94, 95), (95, 96), (97, 98), (99, 101), (99, 102), (100, 101), (100, 102), (100, 103), (101, 104), (102, 103), (103, 106), (104, 105)])
me_cube_004.attributes.new('sharp_edge', 'BOOLEAN', 'EDGE').data.foreach_set('value', [ (min(e.vertices), max(e.vertices)) in _k for e in me_cube_004.edges])
_uv = me_cube_004.uv_layers.new(name='UVMap')
_uv.uv.foreach_set('vector', [0.7337, 0.5173, 0.7545, 0.5357, 0.7254, 0.5364, 0.8452, 0.6319, 0.8713, 0.6555, 0.8464, 0.6591, 0.661, 0.7388, 0.613, 0.746, 0.6024, 0.7181, 0.6099, 0.6608, 0.6222, 0.5823, 0.611, 0.5408, 0.6069, 0.5049, 0.6631, 0.5124, 0.7027, 0.5221, 0.7254, 0.5364, 0.7337, 0.5626, 0.7318, 0.6184, 0.7421, 0.6468, 0.7465, 0.6736, 0.7461, 0.708, 0.7307, 0.7156, 0.7076, 0.7157, 0.6837, 0.72, 0.6222, 0.5823, 0.6099, 0.6608, 0.6094, 0.6168, 0.5765, 0.778, 0.5538, 0.7908, 0.5152, 0.7631, 0.5152, 0.7631, 0.4759, 0.8179, 0.4502, 0.8241, 0.4634, 0.8761, 0.4421, 0.8859, 0.4231, 0.8894, 0.2229, 0.7373, 0.2486, 0.7112, 0.2538, 0.6869, 0.3043, 0.6485, 0.3376, 0.6296, 0.3625, 0.625, 0.3769, 0.632, 0.4015, 0.6582, 0.4163, 0.6803, 0.4287, 0.6962, 0.4479, 0.7253, 0.4664, 0.741, 0.598, 0.8466, 0.6037, 0.8641, 0.5721, 0.8672, 0.564, 0.8827, 0.5282, 0.8869, 0.479, 0.8746, 0.4634, 0.8761, 0.4502, 0.8241, 0.4759, 0.8179, 0.5716, 0.8268, 0.4037, 0.07019, 0.4424, 0.1014, 0.4128, 0.09568, 0.4306, 0.2057, 0.4636, 0.257, 0.4475, 0.2555, 0.5652, 0.3439, 0.5976, 0.3625, 0.7424, 0.5009, 0.7337, 0.5173, 0.7027, 0.5221, 0.6245, 0.4669, 0.6069, 0.5049, 0.5435, 0.5173, 0.5049, 0.5476, 0.447, 0.5652, 0.4266, 0.5777, 0.3946, 0.5702, 0.3699, 0.5745, 0.3456, 0.5795, 0.3291, 0.5473, 0.2896, 0.5268, 0.375, 0.4401, 0.3951, 0.3866, 0.4406, 0.3466, 0.4601, 0.3306, 0.5097, 0.3242, 0.3769, 0.632, 0.3625, 0.625, 0.3566, 0.6161, 0.3456, 0.5795, 0.3699, 0.5745, 0.4038, 0.5921, 0.394, 0.6343, 0.2605, 0.6267, 0.2733, 0.5694, 0.3456, 0.5795, 0.3566, 0.6161, 0.3376, 0.6296, 0.3043, 0.6485, 0.2657, 0.6587, 0.26, 0.6483, 0.2229, 0.7373, 0.1795, 0.7286, 0.1786, 0.6562, 0.1909, 0.6444, 0.2605, 0.6267, 0.26, 0.6483, 0.2538, 0.6869, 0.26, 0.6483, 0.2657, 0.6587, 0.2538, 0.6869, 0.4128, 0.09568, 0.4007, 0.1433, 0.1388, 0.6149, 0.1909, 0.6444, 0.1786, 0.6562, 0.1795, 0.7286, 0.1423, 0.7296, 0.4037, 0.07019, 0.447, 0.5652, 0.4598, 0.5683, 0.4266, 0.5777, 0.4015, 0.6582, 0.3769, 0.632, 0.394, 0.6343, 0.6069, 0.5049, 0.611, 0.5408, 0.6222, 0.5823, 0.6094, 0.6168, 0.6099, 0.6608, 0.6024, 0.7181, 0.613, 0.746, 0.5765, 0.778, 0.5152, 0.7631, 0.4664, 0.741, 0.4479, 0.7253, 0.4287, 0.6962, 0.4163, 0.6803, 0.4015, 0.6582, 0.394, 0.6343, 0.4038, 0.5921, 0.4266, 0.5777, 0.4598, 0.5683, 0.5049, 0.5476, 0.5435, 0.5173, 0.4636, 0.257, 0.534, 0.3254, 0.4628, 0.2841, 0.2896, 0.5268, 0.2733, 0.5694, 0.2138, 0.6059, 0.3799, 0.1445, 0.4185, 0.1827, 0.4306, 0.2057, 0.4475, 0.2555, 0.4628, 0.2841, 0.4601, 0.3306, 0.4406, 0.3466, 0.2656, 0.5, 0.534, 0.3254, 0.5652, 0.3439, 0.5097, 0.3242, 0.3951, 0.3866, 0.375, 0.4401, 0.375, 0.4027, 0.7337, 0.5173, 0.7424, 0.5009, 0.7545, 0.5357, 0.7337, 0.5626, 0.7254, 0.5364, 0.7545, 0.5357, 0.7977, 0.5723, 0.8337, 0.6029, 0.8452, 0.6319, 0.8464, 0.6591, 0.7421, 0.6468, 0.7318, 0.6184, 0.7421, 0.6468, 0.8464, 0.6591, 0.8093, 0.6847, 0.7465, 0.6736, 0.7421, 0.6468, 0.8093, 0.6847, 0.7853, 0.6972, 0.7664, 0.7065, 0.7461, 0.708, 0.7664, 0.7065, 0.758, 0.7281, 0.7461, 0.708, 0.758, 0.7281, 0.7521, 0.7497, 0.747, 0.7454, 0.613, 0.746, 0.6172, 0.785, 0.5765, 0.778, 0.7307, 0.7156, 0.7461, 0.708, 0.758, 0.7281, 0.6242, 0.8672, 0.6037, 0.8641, 0.598, 0.8466, 0.5716, 0.8268, 0.5538, 0.7908, 0.5765, 0.778, 0.661, 0.7388, 0.6837, 0.72, 0.7076, 0.7157, 0.5152, 0.7631, 0.5538, 0.7908, 0.5716, 0.8268, 0.4759, 0.8179, 0.6037, 0.8641, 0.6242, 0.8672, 0.6228, 0.8766, 0.5721, 0.8672, 0.6037, 0.8641, 0.7521, 0.7497, 0.758, 0.7281, 0.7664, 0.7065, 0.7853, 0.6972, 0.8093, 0.6847, 0.8464, 0.6591, 0.613, 0.09927, 0.5892, 0.09705, 0.5501, 0.1114, 0.4989, 0.108, 0.4748, 0.1008, 0.4424, 0.1014, 0.4037, 0.07019, 0.3789, 0.02872, 0.3954, 0.9712, 0.4416, 0.9117, 0.5282, 0.8869, 0.564, 0.8827, 0.4424, 0.1014, 0.4748, 0.1008, 0.4989, 0.108, 0.4185, 0.1827, 0.4007, 0.1433, 0.4128, 0.09568, 0.5892, 0.09705, 0.5934, 0.1111, 0.5501, 0.1114, 0.5892, 0.09705, 0.613, 0.09927, 0.5934, 0.1111, 0.4989, 0.108, 0.4306, 0.2057, 0.4185, 0.1827, 0.3799, 0.1445, 0.4007, 0.1433, 0.4185, 0.1827, 0.2896, 0.5268, 0.3291, 0.5473, 0.2733, 0.5694, 0.3291, 0.5473, 0.3456, 0.5795, 0.2733, 0.5694, 0.2733, 0.5694, 0.2605, 0.6267, 0.1909, 0.6444, 0.2733, 0.5694, 0.1909, 0.6444, 0.2138, 0.6059, 0.3566, 0.6161, 0.3625, 0.625, 0.3376, 0.6296, 0.1388, 0.6149, 0.2138, 0.6059, 0.1909, 0.6444, 0.3043, 0.6485, 0.2538, 0.6869, 0.2657, 0.6587, 0.2486, 0.7112, 0.2229, 0.7373, 0.2538, 0.6869, 0.1341, 0.7448, 0.1423, 0.7296, 0.1795, 0.7286, 0.3749, 0.9073, 0.4231, 0.8894, 0.4421, 0.8859, 0.4416, 0.9117, 0.447, 0.5652, 0.5049, 0.5476, 0.4598, 0.5683, 0.3946, 0.5702, 0.4266, 0.5777, 0.4038, 0.5921, 0.3699, 0.5745, 0.3946, 0.5702, 0.4038, 0.5921, 0.4475, 0.2555, 0.4636, 0.257, 0.4628, 0.2841, 0.4628, 0.2841, 0.534, 0.3254, 0.5097, 0.3242, 0.4601, 0.3306, 0.4636, 0.257, 0.4306, 0.2057, 0.4989, 0.108, 0.5501, 0.1114, 0.5934, 0.1111, 0.8713, 0.6555, 0.8452, 0.6319, 0.8337, 0.6029, 0.7977, 0.5723, 0.7545, 0.5357, 0.6207, 0.3771, 0.5976, 0.3625, 0.5652, 0.3439, 0.534, 0.3254, 0.7254, 0.5364, 0.7027, 0.5221, 0.7337, 0.5173, 0.5282, 0.8869, 0.4416, 0.9117, 0.4421, 0.8859, 0.4634, 0.8761, 0.479, 0.8746])
me_cube_004.materials.append(mat_material_002)
me_cube_004.use_remesh_fix_poles = True
me_cube_004.use_remesh_preserve_attributes = False
me_cube_004.update()
me_cube_004.normals_split_custom_set([tuple(v) for v in zip(*[iter([-0.2751, 0.6331, 0.7235, -0.2751, 0.6331, 0.7235, -0.2751, 0.6331, 0.7235, -0.7516, 0.2835, 0.5956, -0.7516, 0.2835, 0.5956, -0.7516, 0.2835, 0.5956, 0.7405, 0.02081, 0.6717, 0.7405, 0.02081, 0.6717, 0.7405, 0.02081, 0.6717, 0.7405, 0.02081, 0.6717, 0.7405, 0.02081, 0.6717, 0.7405, 0.02081, 0.6717, 0.7405, 0.02081, 0.6717, 0.7405, 0.02081, 0.6717, 0.7405, 0.02081, 0.6717, 0.7405, 0.02081, 0.6717, 0.7405, 0.02081, 0.6717, 0.7405, 0.02081, 0.6717, 0.7405, 0.02081, 0.6717, 0.7405, 0.02081, 0.6717, 0.7405, 0.02081, 0.6717, 0.7405, 0.02081, 0.6717, 0.7405, 0.02081, 0.6717, 0.7405, 0.02081, 0.6717, 0.9746, -0.04745, 0.2188, 0.9746, -0.04745, 0.2188, 0.9746, -0.04745, 0.2188, 0.8496, -0.4673, 0.2446, 0.8496, -0.4673, 0.2446, 0.8496, -0.4673, 0.2446, 0.514, -0.6799, -0.5229, 0.514, -0.6799, -0.5229, 0.514, -0.6799, -0.5229, 0.514, -0.6799, -0.5229, 0.514, -0.6799, -0.5229, 0.514, -0.6799, -0.5229, 0.514, -0.6799, -0.5229, 0.514, -0.6799, -0.5229, 0.514, -0.6799, -0.5229, 0.514, -0.6799, -0.5229, 0.514, -0.6799, -0.5229, 0.514, -0.6799, -0.5229, 0.514, -0.6799, -0.5229, 0.514, -0.6799, -0.5229, 0.514, -0.6799, -0.5229, 0.514, -0.6799, -0.5229, 0.514, -0.6799, -0.5229, 0.514, -0.6799, -0.5229, 0.3321, -0.9427, -0.03105, 0.3321, -0.9427, -0.03105, 0.3321, -0.9427, -0.03105, 0.3321, -0.9427, -0.03105, 0.3321, -0.9427, -0.03105, 0.3321, -0.9427, -0.03105, 0.3321, -0.9427, -0.03105, 0.3321, -0.9427, -0.03105, 0.3321, -0.9427, -0.03105, 0.3321, -0.9427, -0.03105, -0.8508, -0.5243, -0.03593, -0.8508, -0.5243, -0.03593, -0.8508, -0.5243, -0.03593, -0.7878, 0.6129, -0.06111, -0.7868, 0.6141, -0.06147, -0.7831, 0.6188, -0.06293, 0.3644, 0.9296, -0.05513, 0.3644, 0.9296, -0.05513, 0.3644, 0.9296, -0.05513, 0.3644, 0.9296, -0.05513, 0.3644, 0.9296, -0.05513, 0.3644, 0.9296, -0.05513, 0.3644, 0.9296, -0.05513, 0.3644, 0.9296, -0.05513, 0.3644, 0.9296, -0.05513, 0.3644, 0.9296, -0.05513, 0.3644, 0.9296, -0.05513, 0.3644, 0.9296, -0.05513, 0.3644, 0.9296, -0.05513, 0.3644, 0.9296, -0.05513, 0.3644, 0.9296, -0.05513, 0.3644, 0.9296, -0.05513, 0.3644, 0.9296, -0.05513, 0.3644, 0.9296, -0.05513, 0.3644, 0.9296, -0.05513, 0.3644, 0.9296, -0.05513, 0.3644, 0.9296, -0.05513, 0.806, 0.3021, -0.509, 0.806, 0.3021, -0.509, 0.806, 0.3021, -0.509, 0.806, 0.3021, -0.509, 0.806, 0.3021, -0.509, 0.806, 0.3021, -0.509, 0.806, 0.3021, -0.509, 0.1426, 0.3597, -0.9221, 0.1426, 0.3597, -0.9221, 0.1426, 0.3597, -0.9221, 0.1426, 0.3597, -0.9221, 0.1426, 0.3597, -0.9221, 0.1426, 0.3597, -0.9221, 0.1426, 0.3597, -0.9221, 0.1426, 0.3597, -0.9221, -0.2735, -0.2237, -0.9355, -0.2735, -0.2237, -0.9355, -0.2735, -0.2237, -0.9355, -0.2735, -0.2237, -0.9355, -0.2735, -0.2237, -0.9355, -0.2735, -0.2237, -0.9355, -0.2735, -0.2237, -0.9355, -0.2861, -0.3638, -0.8864, -0.2861, -0.3638, -0.8864, -0.2861, -0.3638, -0.8864, -0.6928, -0.08047, -0.7166, -0.6928, -0.08047, -0.7166, -0.6928, -0.08047, -0.7166, -0.6928, -0.08047, -0.7166, -0.6928, -0.08047, -0.7166, -0.6928, -0.08047, -0.7166, -0.6928, -0.08047, -0.7166, -0.6928, -0.08047, -0.7166, 0.8226, 0.5633, -0.07756, 0.8226, 0.5633, -0.07756, 0.8226, 0.5633, -0.07756, 0.8862, -0.3137, -0.3409, 0.8862, -0.3137, -0.3409, 0.8862, -0.3137, -0.3409, 0.9605, -0.1077, 0.2566, 0.9605, -0.1077, 0.2566, 0.9605, -0.1077, 0.2566, 0.9605, -0.1077, 0.2566, 0.9605, -0.1077, 0.2566, 0.9605, -0.1077, 0.2566, 0.9605, -0.1077, 0.2566, 0.9605, -0.1077, 0.2566, 0.9605, -0.1077, 0.2566, 0.9605, -0.1077, 0.2566, 0.9605, -0.1077, 0.2566, 0.9605, -0.1077, 0.2566, 0.9605, -0.1077, 0.2566, 0.9605, -0.1077, 0.2566, 0.9605, -0.1077, 0.2566, 0.9605, -0.1077, 0.2566, 0.9605, -0.1077, 0.2566, 0.9605, -0.1077, 0.2566, 0.9605, -0.1077, 0.2566, 0.9605, -0.1077, 0.2566, -0.7687, 0.587, 0.2541, -0.7687, 0.587, 0.2541, -0.7687, 0.587, 0.2541, -0.4005, 0.6245, -0.6705, -0.4005, 0.6245, -0.6705, -0.4005, 0.6245, -0.6705, -0.3989, 0.6325, -0.664, -0.3989, 0.6324, -0.6641, -0.4005, 0.6245, -0.6705, -0.4005, 0.6245, -0.6705, -0.4005, 0.6245, -0.6705, -0.4005, 0.6245, -0.6705, -0.4005, 0.6245, -0.6705, -0.4005, 0.6245, -0.6705, -0.447, 0.8652, 0.2272, -0.447, 0.8652, 0.2272, -0.447, 0.8652, 0.2272, 0.00396, 0.8881, -0.4597, 0.00396, 0.8881, -0.4597, 0.00396, 0.8881, -0.4597, -0.3596, 0.6801, 0.6389, -0.3596, 0.6801, 0.6389, -0.3596, 0.6801, 0.6389, -0.3236, 0.2909, 0.9004, -0.3236, 0.2909, 0.9004, -0.3236, 0.2909, 0.9004, -0.3236, 0.2909, 0.9004, -0.3236, 0.2909, 0.9004, -0.3236, 0.2909, 0.9004, -0.3236, 0.2909, 0.9004, -0.3236, 0.2909, 0.9004, -0.3236, 0.2909, 0.9004, -0.305, 0.2431, 0.9208, -0.305, 0.2431, 0.9208, -0.305, 0.2431, 0.9208, -0.1359, 0.05646, 0.9891, -0.1359, 0.05646, 0.9891, -0.1359, 0.05646, 0.9891, -0.1359, 0.05646, 0.9891, -0.1359, 0.05646, 0.9891, -0.1359, 0.05646, 0.9891, 0.3097, -0.4174, 0.8543, 0.3097, -0.4174, 0.8543, 0.3097, -0.4174, 0.8543, -0.09424, -0.7269, 0.6803, -0.09424, -0.7269, 0.6803, -0.09424, -0.7269, 0.6803, 0.8711, -0.3386, 0.3557, 0.8711, -0.3386, 0.3557, 0.8711, -0.3386, 0.3557, 0.64, -0.5213, 0.5644, 0.64, -0.5213, 0.5644, 0.64, -0.5213, 0.5644, 0.64, -0.5213, 0.5644, 0.64, -0.5213, 0.5644, 0.64, -0.5213, 0.5644, 0.64, -0.5213, 0.5644, 0.64, -0.5213, 0.5644, 0.64, -0.5213, 0.5644, 0.64, -0.5213, 0.5644, 0.64, -0.5213, 0.5644, 0.64, -0.5213, 0.5644, 0.6003, -0.799, -0.03474, 0.6003, -0.799, -0.03474, 0.6003, -0.799, -0.03474, 0.6003, -0.799, -0.03474, 0.07343, -0.7784, 0.6235, 0.07343, -0.7784, 0.6235, 0.07343, -0.7784, 0.6235, -0.7338, -0.6649, 0.1395, -0.7338, -0.6649, 0.1395, -0.7338, -0.6649, 0.1395, -0.7338, -0.6649, 0.1395, -0.7338, -0.6649, 0.1395, -0.7338, -0.6649, 0.1395, -0.7338, -0.6649, 0.1395, -0.7338, -0.6649, 0.1395, -0.7338, -0.6649, 0.1395, -0.7338, -0.6649, 0.1395, -0.7338, -0.6649, 0.1395, -0.7338, -0.6649, 0.1395, -0.7338, -0.6649, 0.1395, -0.7338, -0.6649, 0.1395, -0.7338, -0.6649, 0.1395, -0.7338, -0.6649, 0.1395, -0.7338, -0.6649, 0.1395, -0.7338, -0.6649, 0.1395, -0.7338, -0.6649, 0.1395, -0.7338, -0.6649, 0.1395, -0.9379, 0.3454, -0.03175, -0.9379, 0.3454, -0.03175, -0.9379, 0.3454, -0.03175, -0.9379, 0.3454, -0.03175, -0.9379, 0.3454, -0.03175, -0.9379, 0.3454, -0.03175, -0.9764, -0.06403, 0.2062, -0.9764, -0.06403, 0.2062, -0.9764, -0.06403, 0.2062, -0.97, -0.06743, 0.2337, -0.97, -0.06743, 0.2337, -0.97, -0.06743, 0.2337, -0.8849, 0.4586, 0.08203, -0.8849, 0.4586, 0.08203, -0.8849, 0.4586, 0.08203, -0.3989, 0.6325, -0.664, -0.3984, 0.6345, -0.6623, -0.3989, 0.6324, -0.6641, 0.07047, 0.4115, -0.9087, 0.0704, 0.4117, -0.9086, 0.07024, 0.4122, -0.9084, 0.0704, 0.4117, -0.9086, 0.07019, 0.4124, -0.9083, 0.07024, 0.4122, -0.9084, -0.3322, 0.5035, -0.7976, -0.3322, 0.5035, -0.7976, -0.3322, 0.5035, -0.7976, -0.2396, 0.4233, -0.8737, -0.2396, 0.4233, -0.8737, -0.2396, 0.4233, -0.8737, 0.548, -0.2421, -0.8007, 0.548, -0.2421, -0.8007, 0.548, -0.2421, -0.8007, -0.3753, 0.5266, -0.7628, -0.3753, 0.5266, -0.7628, -0.3753, 0.5266, -0.7628, 0.4253, -0.5869, -0.689, 0.4253, -0.5869, -0.689, 0.4253, -0.5869, -0.689, 0.3599, -0.6164, -0.7004, 0.3599, -0.6164, -0.7004, 0.3599, -0.6164, -0.7004, -0.4931, -0.7905, -0.3632, -0.4931, -0.7905, -0.3632, -0.4931, -0.7905, -0.3632, -0.4931, -0.7905, -0.3632, -0.4931, -0.7905, -0.3632, -0.4931, -0.7905, -0.3632, -0.4931, -0.7905, -0.3632, 0.7404, 0.6713, -0.03242, 0.7404, 0.6713, -0.03242, 0.7404, 0.6713, -0.03242, 0.6986, 0.6477, -0.3041, 0.6986, 0.6477, -0.3041, 0.6986, 0.6477, -0.3041, 0.6598, 0.6154, -0.4312, 0.6598, 0.6154, -0.4312, 0.6598, 0.6154, -0.4312, -0.7831, 0.6188, -0.06293, -0.7868, 0.6141, -0.06147, -0.7822, 0.6199, -0.06328, -0.5394, 0.8421, -0.004238, -0.5394, 0.8421, -0.004238, -0.5394, 0.8421, -0.004238, -0.5394, 0.8421, -0.004238, -0.7556, 0.581, 0.3026, -0.7556, 0.581, 0.3026, -0.7556, 0.581, 0.3026, -0.7556, 0.581, 0.3026, -0.7556, 0.581, 0.3026, -0.7556, 0.581, 0.3026, -0.7556, 0.581, 0.3026, -0.7556, 0.581, 0.3026, -0.7556, 0.581, 0.3026, -0.7556, 0.581, 0.3026, -0.7556, 0.581, 0.3026, -0.7556, 0.581, 0.3026, -0.7556, 0.581, 0.3026, -0.7556, 0.581, 0.3026, 0.2412, 0.8002, 0.5491, 0.2412, 0.8002, 0.5491, 0.2412, 0.8002, 0.5491, -0.5451, -0.8376, -0.03426, -0.5451, -0.8376, -0.03426, -0.5451, -0.8376, -0.03426, -0.5451, -0.8376, -0.03426, -0.5451, -0.8376, -0.03426])] * 3)])

# ---- objects
ob_stone_1 = bpy.data.objects.new('Stone_1', me_cube)
ob_stone_2 = bpy.data.objects.new('Stone_2', me_cube_003)
ob_stone_3 = bpy.data.objects.new('Stone_3', me_cube_004)

# ---- transforms, parenting, visibility, modifiers, constraints
ob_stone_1.location = (0.0, -3.725e-09, 0.0)
ob_stone_1.rotation_euler = (1.396, 1.944, 1.383)
ob_stone_1.scale = (-0.7382, 1.075, 1.116)
ob_stone_1.lock_rotations_4d = False
ob_stone_1.empty_display_type = 'ARROWS'
ob_stone_1.lineart.crease_threshold = 0.0
ob_stone_2.location = (1.118e-08, 1.676e-08, 1.192e-07)
ob_stone_2.rotation_euler = (4.374, 2.123, 1.252)
ob_stone_2.scale = (-1.258, -1.282, -1.022)
ob_stone_2.color = (0.8, 0.8, 0.8, 1.0)
ob_stone_3.location = (1.49e-08, 7.451e-09, 2.98e-08)
ob_stone_3.rotation_euler = (3.153, 0.77, 2.724)
ob_stone_3.scale = (0.6078, 1.384, 0.5015)
ob_stone_3.color = (0.8, 0.8, 0.8, 1.0)

# ---- collection membership
col_collection.objects.link(ob_stone_1)
col_collection.objects.link(ob_stone_2)
col_collection.objects.link(ob_stone_3)

# ---- scene / render settings (as saved in the file)
scene.frame_start = 1; scene.frame_end = 250; scene.frame_set(1)
scene.render.engine = 'BLENDER_EEVEE_NEXT'
scene.cycles.use_denoising = False
scene.cycles.samples = 128
scene.cycles.sampling_pattern = 'TABULATED_SOBOL'
scene.cycles.use_adaptive_sampling = False
scene.cycles.use_light_tree = False
scene.view_settings.view_transform = 'Filmic'
bpy.context.view_layer.update()

# ---- added for rendering (the .blend has no active camera and no usable light): camera, sun
cam_auto = bpy.data.cameras.new('AutoCamera')
cam_auto.lens = 50.0
cam_auto.sensor_width = 36.0
cam_auto.clip_end = 1000.0
ob_auto_camera = bpy.data.objects.new('AutoCamera', cam_auto)
scene.collection.objects.link(ob_auto_camera)
ob_auto_camera.location = (4.81085, -5.83563, 4.75268)
ob_auto_camera.rotation_euler = (1.09748, -7.21219e-08, 0.694738)
scene.camera = ob_auto_camera
light_auto_sun = bpy.data.lights.new('AutoSun', 'SUN')
light_auto_sun.energy = 3.0
light_auto_sun.angle = 0.0523599
ob_auto_sun = bpy.data.objects.new('AutoSun', light_auto_sun)
scene.collection.objects.link(ob_auto_sun)
ob_auto_sun.rotation_euler = (0.872665, 0.174533, 0.523599)
bpy.context.view_layer.update()
